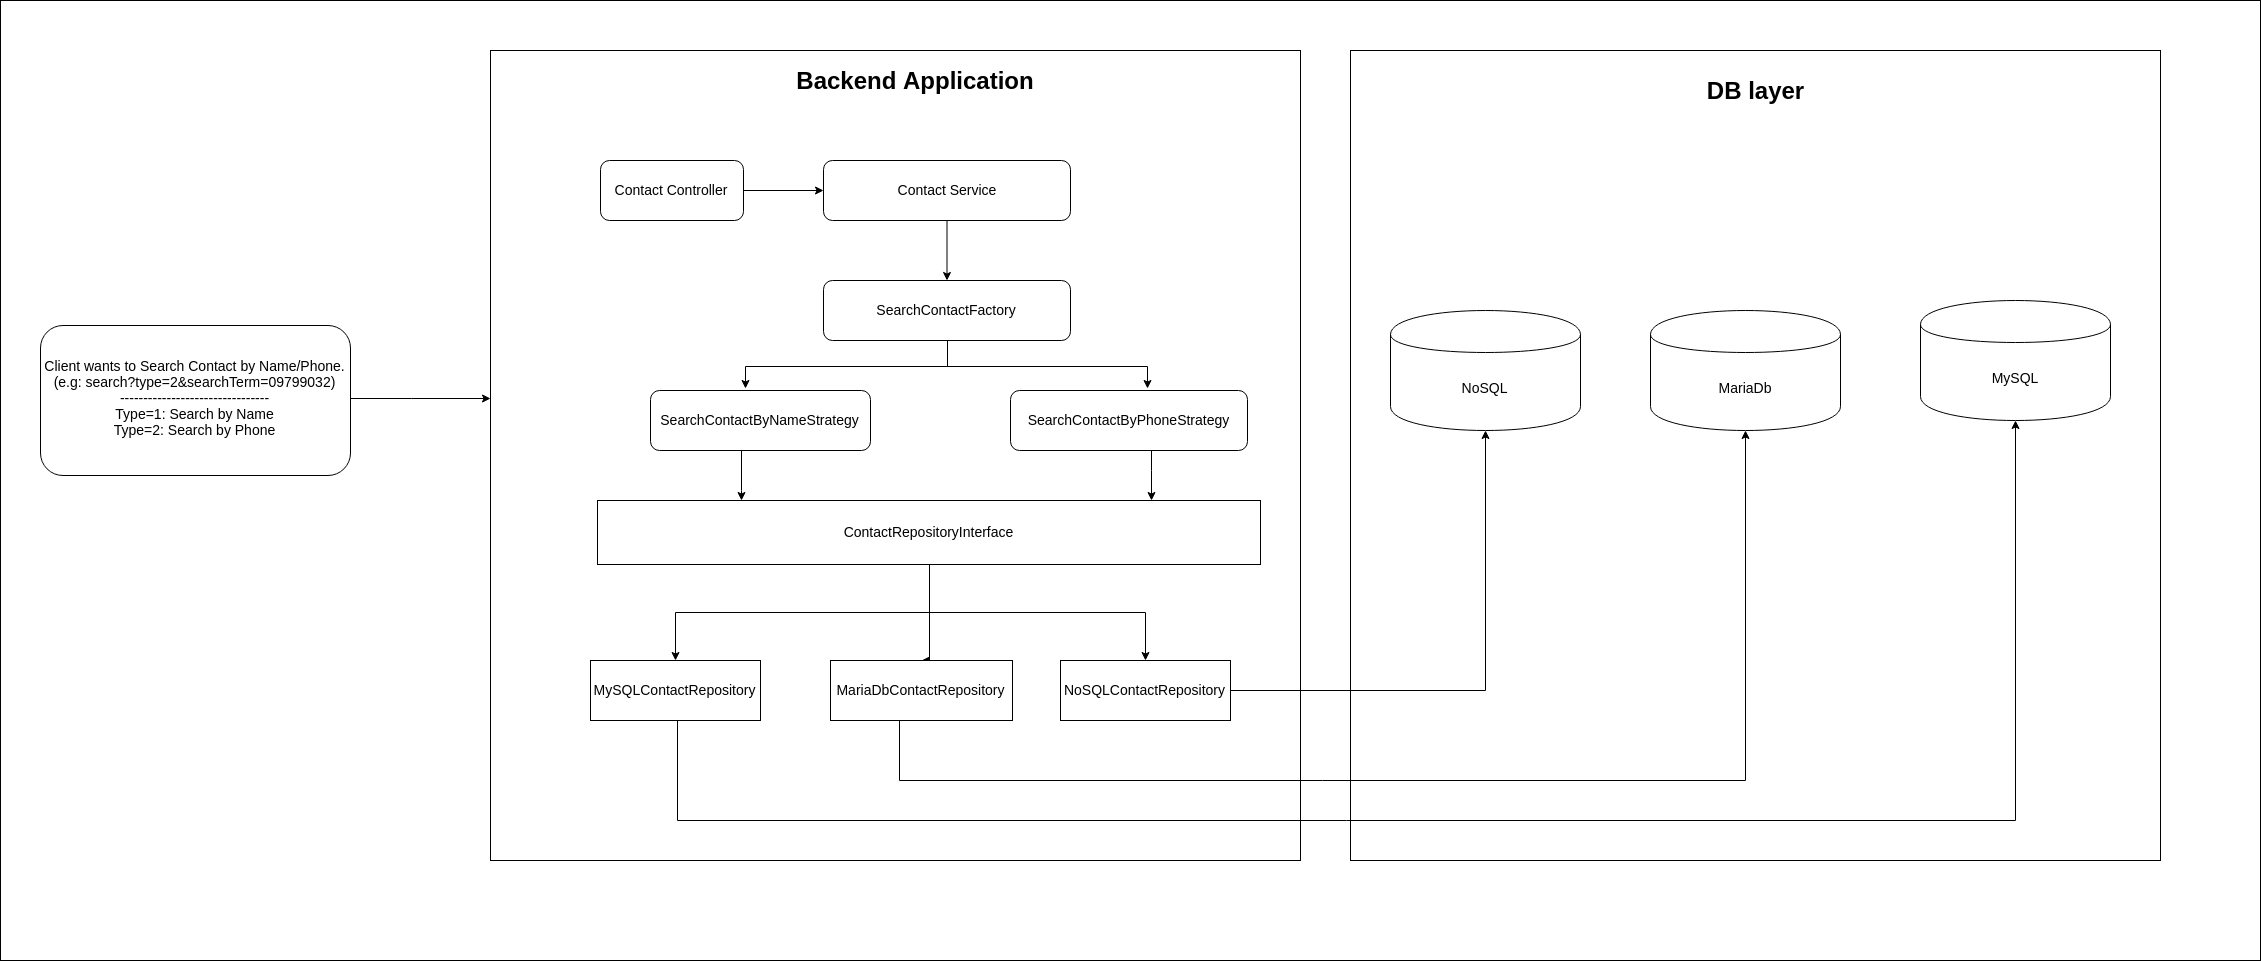

The diagram above was exported from draw.io. Its source (the exported page's mxGraphModel, read from the mxfile embedded in the PNG):
<mxGraphModel dx="2739" dy="1176" grid="1" gridSize="10" guides="1" tooltips="1" connect="1" arrows="1" fold="1" page="1" pageScale="1" pageWidth="827" pageHeight="1169" math="0" shadow="0">
  <root>
    <mxCell id="0" />
    <mxCell id="1" parent="0" />
    <mxCell id="GCPzegTsEgx86PLIVi79-64" value="" style="rounded=0;whiteSpace=wrap;html=1;" parent="1" vertex="1">
      <mxGeometry x="-330" y="20" width="2260" height="960" as="geometry" />
    </mxCell>
    <mxCell id="GCPzegTsEgx86PLIVi79-54" value="" style="whiteSpace=wrap;html=1;aspect=fixed;" parent="1" vertex="1">
      <mxGeometry x="1020" y="70" width="810" height="810" as="geometry" />
    </mxCell>
    <mxCell id="GCPzegTsEgx86PLIVi79-24" value="" style="edgeStyle=orthogonalEdgeStyle;rounded=0;orthogonalLoop=1;jettySize=auto;html=1;" parent="1" source="GCPzegTsEgx86PLIVi79-1" target="GCPzegTsEgx86PLIVi79-2" edge="1">
      <mxGeometry relative="1" as="geometry">
        <Array as="points">
          <mxPoint x="80" y="417" />
          <mxPoint x="80" y="417" />
        </Array>
      </mxGeometry>
    </mxCell>
    <mxCell id="GCPzegTsEgx86PLIVi79-1" value="&lt;font style=&quot;font-size: 14px&quot;&gt;&lt;font&gt;Client wants to Search Contact by Name/Phone.&lt;br&gt;(e.g: search?type=2&amp;amp;searchTerm=09799032)&lt;br&gt;--------------------------------&lt;br&gt;&lt;/font&gt;Type=1: Search by Name&lt;br&gt;Type=2: Search by Phone&lt;/font&gt;&lt;br&gt;" style="rounded=1;whiteSpace=wrap;html=1;" parent="1" vertex="1">
      <mxGeometry x="-290" y="345" width="310" height="150" as="geometry" />
    </mxCell>
    <mxCell id="GCPzegTsEgx86PLIVi79-2" value="" style="whiteSpace=wrap;html=1;aspect=fixed;" parent="1" vertex="1">
      <mxGeometry x="160" y="70" width="810" height="810" as="geometry" />
    </mxCell>
    <mxCell id="GCPzegTsEgx86PLIVi79-7" value="" style="edgeStyle=orthogonalEdgeStyle;rounded=0;orthogonalLoop=1;jettySize=auto;html=1;" parent="1" source="GCPzegTsEgx86PLIVi79-4" target="GCPzegTsEgx86PLIVi79-6" edge="1">
      <mxGeometry relative="1" as="geometry" />
    </mxCell>
    <mxCell id="GCPzegTsEgx86PLIVi79-4" value="&lt;font style=&quot;font-size: 14px&quot;&gt;Contact Controller&lt;/font&gt;&lt;br&gt;" style="rounded=1;whiteSpace=wrap;html=1;" parent="1" vertex="1">
      <mxGeometry x="270" y="180" width="143" height="60" as="geometry" />
    </mxCell>
    <mxCell id="GCPzegTsEgx86PLIVi79-9" value="" style="edgeStyle=orthogonalEdgeStyle;rounded=0;orthogonalLoop=1;jettySize=auto;html=1;" parent="1" source="GCPzegTsEgx86PLIVi79-6" target="GCPzegTsEgx86PLIVi79-8" edge="1">
      <mxGeometry relative="1" as="geometry" />
    </mxCell>
    <mxCell id="GCPzegTsEgx86PLIVi79-6" value="&lt;font style=&quot;font-size: 14px&quot;&gt;Contact Service&lt;/font&gt;" style="rounded=1;whiteSpace=wrap;html=1;" parent="1" vertex="1">
      <mxGeometry x="493" y="180" width="247" height="60" as="geometry" />
    </mxCell>
    <mxCell id="GCPzegTsEgx86PLIVi79-13" style="edgeStyle=orthogonalEdgeStyle;rounded=0;orthogonalLoop=1;jettySize=auto;html=1;entryX=0.433;entryY=-0.05;entryDx=0;entryDy=0;entryPerimeter=0;" parent="1" source="GCPzegTsEgx86PLIVi79-8" target="GCPzegTsEgx86PLIVi79-10" edge="1">
      <mxGeometry relative="1" as="geometry" />
    </mxCell>
    <mxCell id="GCPzegTsEgx86PLIVi79-14" style="edgeStyle=orthogonalEdgeStyle;rounded=0;orthogonalLoop=1;jettySize=auto;html=1;entryX=0.579;entryY=-0.017;entryDx=0;entryDy=0;entryPerimeter=0;" parent="1" source="GCPzegTsEgx86PLIVi79-8" target="GCPzegTsEgx86PLIVi79-11" edge="1">
      <mxGeometry relative="1" as="geometry" />
    </mxCell>
    <mxCell id="GCPzegTsEgx86PLIVi79-8" value="&lt;font style=&quot;font-size: 14px&quot;&gt;SearchContactFactory&lt;/font&gt;" style="rounded=1;whiteSpace=wrap;html=1;" parent="1" vertex="1">
      <mxGeometry x="493" y="300" width="247" height="60" as="geometry" />
    </mxCell>
    <mxCell id="GCPzegTsEgx86PLIVi79-39" value="" style="edgeStyle=orthogonalEdgeStyle;rounded=0;orthogonalLoop=1;jettySize=auto;html=1;" parent="1" source="GCPzegTsEgx86PLIVi79-10" target="GCPzegTsEgx86PLIVi79-15" edge="1">
      <mxGeometry relative="1" as="geometry">
        <Array as="points">
          <mxPoint x="410" y="510" />
          <mxPoint x="410" y="510" />
        </Array>
      </mxGeometry>
    </mxCell>
    <mxCell id="GCPzegTsEgx86PLIVi79-10" value="&lt;font style=&quot;font-size: 14px&quot;&gt;SearchContactByNameStrategy&lt;/font&gt;" style="rounded=1;whiteSpace=wrap;html=1;" parent="1" vertex="1">
      <mxGeometry x="320" y="410" width="220" height="60" as="geometry" />
    </mxCell>
    <mxCell id="GCPzegTsEgx86PLIVi79-20" value="" style="edgeStyle=orthogonalEdgeStyle;rounded=0;orthogonalLoop=1;jettySize=auto;html=1;" parent="1" source="GCPzegTsEgx86PLIVi79-11" target="GCPzegTsEgx86PLIVi79-15" edge="1">
      <mxGeometry relative="1" as="geometry">
        <Array as="points">
          <mxPoint x="820" y="490" />
          <mxPoint x="820" y="490" />
        </Array>
      </mxGeometry>
    </mxCell>
    <mxCell id="GCPzegTsEgx86PLIVi79-11" value="&lt;pre&gt;&lt;font face=&quot;Helvetica&quot; style=&quot;font-size: 14px&quot;&gt;SearchContactByPhoneStrategy&lt;/font&gt;&lt;br&gt;&lt;/pre&gt;" style="rounded=1;whiteSpace=wrap;html=1;" parent="1" vertex="1">
      <mxGeometry x="680" y="410" width="237" height="60" as="geometry" />
    </mxCell>
    <mxCell id="GCPzegTsEgx86PLIVi79-48" style="edgeStyle=orthogonalEdgeStyle;rounded=0;orthogonalLoop=1;jettySize=auto;html=1;entryX=0.5;entryY=0;entryDx=0;entryDy=0;" parent="1" source="GCPzegTsEgx86PLIVi79-15" target="GCPzegTsEgx86PLIVi79-22" edge="1">
      <mxGeometry relative="1" as="geometry" />
    </mxCell>
    <mxCell id="GCPzegTsEgx86PLIVi79-49" style="edgeStyle=orthogonalEdgeStyle;rounded=0;orthogonalLoop=1;jettySize=auto;html=1;" parent="1" source="GCPzegTsEgx86PLIVi79-15" target="GCPzegTsEgx86PLIVi79-36" edge="1">
      <mxGeometry relative="1" as="geometry" />
    </mxCell>
    <mxCell id="GCPzegTsEgx86PLIVi79-59" style="edgeStyle=orthogonalEdgeStyle;rounded=0;orthogonalLoop=1;jettySize=auto;html=1;entryX=0.5;entryY=0;entryDx=0;entryDy=0;" parent="1" source="GCPzegTsEgx86PLIVi79-15" target="GCPzegTsEgx86PLIVi79-35" edge="1">
      <mxGeometry relative="1" as="geometry">
        <Array as="points">
          <mxPoint x="599" y="680" />
        </Array>
      </mxGeometry>
    </mxCell>
    <mxCell id="GCPzegTsEgx86PLIVi79-15" value="&lt;font style=&quot;font-size: 14px&quot;&gt;ContactRepositoryInterface&lt;/font&gt;&lt;br&gt;" style="rounded=0;whiteSpace=wrap;html=1;" parent="1" vertex="1">
      <mxGeometry x="267" y="520" width="663" height="64" as="geometry" />
    </mxCell>
    <mxCell id="GCPzegTsEgx86PLIVi79-46" style="edgeStyle=orthogonalEdgeStyle;rounded=0;orthogonalLoop=1;jettySize=auto;html=1;entryX=0.5;entryY=1;entryDx=0;entryDy=0;" parent="1" source="GCPzegTsEgx86PLIVi79-22" target="GCPzegTsEgx86PLIVi79-56" edge="1">
      <mxGeometry relative="1" as="geometry">
        <mxPoint x="1239.8571428571431" y="430" as="targetPoint" />
        <Array as="points">
          <mxPoint x="347" y="840" />
          <mxPoint x="1685" y="840" />
        </Array>
      </mxGeometry>
    </mxCell>
    <mxCell id="GCPzegTsEgx86PLIVi79-22" value="&lt;font style=&quot;font-size: 14px&quot;&gt;MySQLContactRepository&lt;/font&gt;&lt;br&gt;" style="rounded=0;whiteSpace=wrap;html=1;" parent="1" vertex="1">
      <mxGeometry x="260" y="680" width="170" height="60" as="geometry" />
    </mxCell>
    <mxCell id="GCPzegTsEgx86PLIVi79-23" value="&lt;font style=&quot;font-size: 14px&quot;&gt;NoSQL&lt;/font&gt;&lt;br&gt;" style="shape=cylinder;whiteSpace=wrap;html=1;boundedLbl=1;backgroundOutline=1;" parent="1" vertex="1">
      <mxGeometry x="1060" y="330" width="190" height="120" as="geometry" />
    </mxCell>
    <mxCell id="GCPzegTsEgx86PLIVi79-25" value="&lt;b&gt;&lt;font style=&quot;font-size: 24px&quot;&gt;Backend Application&lt;/font&gt;&lt;/b&gt;" style="text;html=1;strokeColor=none;fillColor=none;align=center;verticalAlign=middle;whiteSpace=wrap;rounded=0;" parent="1" vertex="1">
      <mxGeometry x="450" y="90" width="270" height="20" as="geometry" />
    </mxCell>
    <mxCell id="GCPzegTsEgx86PLIVi79-38" style="edgeStyle=orthogonalEdgeStyle;rounded=0;orthogonalLoop=1;jettySize=auto;html=1;entryX=0.5;entryY=1;entryDx=0;entryDy=0;" parent="1" source="GCPzegTsEgx86PLIVi79-35" target="GCPzegTsEgx86PLIVi79-55" edge="1">
      <mxGeometry relative="1" as="geometry">
        <mxPoint x="1331" y="440" as="targetPoint" />
        <Array as="points">
          <mxPoint x="568" y="800" />
          <mxPoint x="1415" y="800" />
        </Array>
      </mxGeometry>
    </mxCell>
    <mxCell id="GCPzegTsEgx86PLIVi79-35" value="&lt;font style=&quot;font-size: 14px&quot;&gt;MariaDbContactRepository&lt;/font&gt;&lt;br&gt;" style="rounded=0;whiteSpace=wrap;html=1;" parent="1" vertex="1">
      <mxGeometry x="500" y="680" width="182" height="60" as="geometry" />
    </mxCell>
    <mxCell id="GCPzegTsEgx86PLIVi79-45" style="edgeStyle=orthogonalEdgeStyle;rounded=0;orthogonalLoop=1;jettySize=auto;html=1;entryX=0.5;entryY=1;entryDx=0;entryDy=0;" parent="1" source="GCPzegTsEgx86PLIVi79-36" target="GCPzegTsEgx86PLIVi79-23" edge="1">
      <mxGeometry relative="1" as="geometry" />
    </mxCell>
    <mxCell id="GCPzegTsEgx86PLIVi79-36" value="&lt;font style=&quot;font-size: 14px&quot;&gt;NoSQLContactRepository&lt;/font&gt;&lt;br&gt;" style="rounded=0;whiteSpace=wrap;html=1;" parent="1" vertex="1">
      <mxGeometry x="730" y="680" width="170" height="60" as="geometry" />
    </mxCell>
    <mxCell id="GCPzegTsEgx86PLIVi79-55" value="&lt;font style=&quot;font-size: 14px&quot;&gt;MariaDb&lt;/font&gt;&lt;br&gt;" style="shape=cylinder;whiteSpace=wrap;html=1;boundedLbl=1;backgroundOutline=1;" parent="1" vertex="1">
      <mxGeometry x="1320" y="330" width="190" height="120" as="geometry" />
    </mxCell>
    <mxCell id="GCPzegTsEgx86PLIVi79-56" value="&lt;font style=&quot;font-size: 14px&quot;&gt;MySQL&lt;/font&gt;&lt;br&gt;" style="shape=cylinder;whiteSpace=wrap;html=1;boundedLbl=1;backgroundOutline=1;" parent="1" vertex="1">
      <mxGeometry x="1590" y="320" width="190" height="120" as="geometry" />
    </mxCell>
    <mxCell id="GCPzegTsEgx86PLIVi79-57" value="&lt;b&gt;&lt;font style=&quot;font-size: 24px&quot;&gt;DB layer&lt;/font&gt;&lt;/b&gt;" style="text;html=1;strokeColor=none;fillColor=none;align=center;verticalAlign=middle;whiteSpace=wrap;rounded=0;" parent="1" vertex="1">
      <mxGeometry x="1290" y="100" width="270" height="20" as="geometry" />
    </mxCell>
  </root>
</mxGraphModel>